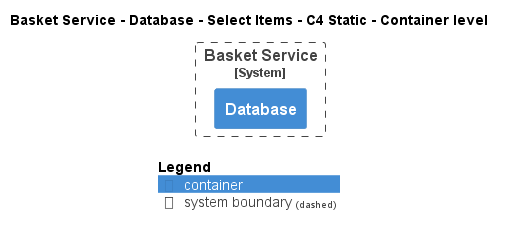

The diagram above was rendered by PlantUML. Its source (embedded in the PNG):
@startuml
!pragma layout smetana
!include ..\..\..\..\..\..\..\.c4s\C4_Container.puml

AddElementTag("c4interflow:lifecycle:new", $bgColor=green, $fontColor=#ffffff, $borderColor=green, $shadowing="False")
AddElementTag("c4interflow:lifecycle:changed", $bgColor=orange, $fontColor=#ffffff, $borderColor=orange, $shadowing="False")
AddElementTag("c4interflow:lifecycle:removed", $bgColor=red, $fontColor=#ffffff, $borderColor=red, $shadowing="False")

AddRelTag("c4interflow:lifecycle:new", $textColor=green, $lineColor=green)
AddRelTag("c4interflow:lifecycle:changed", $textColor=orange, $lineColor=orange)
AddRelTag("c4interflow:lifecycle:removed", $textColor=red, $lineColor=red)

SHOW_PERSON_PORTRAIT()
LAYOUT_TOP_DOWN()

skinparam linetype polyline

title Basket Service - Database - Select Items - C4 Static - Container level


System_Boundary(ECommercePlatform.SoftwareSystems.BasketService, "Basket Service") {
    Container(ECommercePlatform.SoftwareSystems.BasketService.Containers.Database, "Database", "", "")
}



SHOW_LEGEND()
@enduml